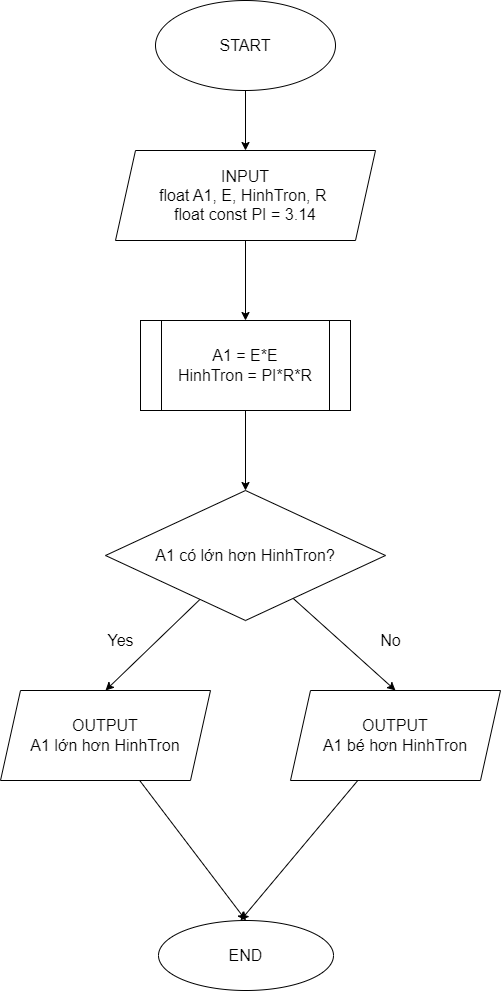

The diagram above was exported from draw.io. Its source (the exported page's mxGraphModel, read from the mxfile embedded in the PNG):
<mxGraphModel dx="1213" dy="792" grid="1" gridSize="10" guides="1" tooltips="1" connect="1" arrows="1" fold="1" page="1" pageScale="1" pageWidth="850" pageHeight="1100" math="0" shadow="0">
  <root>
    <mxCell id="0" />
    <mxCell id="1" parent="0" />
    <mxCell id="5" style="edgeStyle=none;html=1;entryX=0.5;entryY=0;entryDx=0;entryDy=0;fontSize=16;" edge="1" parent="1" source="2" target="3">
      <mxGeometry relative="1" as="geometry" />
    </mxCell>
    <mxCell id="2" value="START" style="ellipse;whiteSpace=wrap;html=1;fontSize=16;" vertex="1" parent="1">
      <mxGeometry x="335" y="20" width="180" height="90" as="geometry" />
    </mxCell>
    <mxCell id="6" style="edgeStyle=none;html=1;entryX=0.5;entryY=0;entryDx=0;entryDy=0;fontSize=16;" edge="1" parent="1" source="3" target="4">
      <mxGeometry relative="1" as="geometry" />
    </mxCell>
    <mxCell id="3" value="INPUT&lt;br&gt;float A1, E, HinhTron, R&amp;nbsp;&lt;br&gt;float const PI = 3.14" style="shape=parallelogram;perimeter=parallelogramPerimeter;whiteSpace=wrap;html=1;fixedSize=1;fontSize=16;" vertex="1" parent="1">
      <mxGeometry x="295" y="170" width="260" height="90" as="geometry" />
    </mxCell>
    <mxCell id="12" style="edgeStyle=none;html=1;fontSize=16;" edge="1" parent="1" source="4" target="7">
      <mxGeometry relative="1" as="geometry" />
    </mxCell>
    <mxCell id="4" value="A1 = E*E&lt;br&gt;HinhTron = PI*R*R" style="shape=process;whiteSpace=wrap;html=1;backgroundOutline=1;fontSize=16;" vertex="1" parent="1">
      <mxGeometry x="320" y="340" width="210" height="90" as="geometry" />
    </mxCell>
    <mxCell id="10" style="edgeStyle=none;html=1;entryX=0.5;entryY=0;entryDx=0;entryDy=0;fontSize=16;" edge="1" parent="1" source="7" target="8">
      <mxGeometry relative="1" as="geometry" />
    </mxCell>
    <mxCell id="11" style="edgeStyle=none;html=1;entryX=0.5;entryY=0;entryDx=0;entryDy=0;fontSize=16;" edge="1" parent="1" source="7" target="9">
      <mxGeometry relative="1" as="geometry" />
    </mxCell>
    <mxCell id="7" value="A1 có lớn hơn HinhTron?" style="rhombus;whiteSpace=wrap;html=1;fontSize=16;" vertex="1" parent="1">
      <mxGeometry x="285" y="510" width="280" height="130" as="geometry" />
    </mxCell>
    <mxCell id="14" style="edgeStyle=none;html=1;entryX=0.5;entryY=0;entryDx=0;entryDy=0;fontSize=16;" edge="1" parent="1" source="8" target="13">
      <mxGeometry relative="1" as="geometry" />
    </mxCell>
    <mxCell id="8" value="OUTPUT&lt;br&gt;A1 lớn hơn HinhTron" style="shape=parallelogram;perimeter=parallelogramPerimeter;whiteSpace=wrap;html=1;fixedSize=1;fontSize=16;" vertex="1" parent="1">
      <mxGeometry x="180" y="710" width="210" height="90" as="geometry" />
    </mxCell>
    <mxCell id="15" style="edgeStyle=none;html=1;fontSize=16;" edge="1" parent="1" source="9">
      <mxGeometry relative="1" as="geometry">
        <mxPoint x="420" y="940" as="targetPoint" />
      </mxGeometry>
    </mxCell>
    <mxCell id="9" value="OUTPUT&lt;br&gt;A1 bé hơn HinhTron" style="shape=parallelogram;perimeter=parallelogramPerimeter;whiteSpace=wrap;html=1;fixedSize=1;fontSize=16;" vertex="1" parent="1">
      <mxGeometry x="470" y="710" width="210" height="90" as="geometry" />
    </mxCell>
    <mxCell id="13" value="END" style="ellipse;whiteSpace=wrap;html=1;fontSize=16;" vertex="1" parent="1">
      <mxGeometry x="338" y="940" width="175" height="70" as="geometry" />
    </mxCell>
    <mxCell id="16" value="Yes" style="text;html=1;align=center;verticalAlign=middle;resizable=0;points=[];autosize=1;strokeColor=none;fillColor=none;fontSize=16;" vertex="1" parent="1">
      <mxGeometry x="275" y="645" width="50" height="30" as="geometry" />
    </mxCell>
    <mxCell id="17" value="No" style="text;html=1;align=center;verticalAlign=middle;resizable=0;points=[];autosize=1;strokeColor=none;fillColor=none;fontSize=16;" vertex="1" parent="1">
      <mxGeometry x="550" y="645" width="40" height="30" as="geometry" />
    </mxCell>
  </root>
</mxGraphModel>